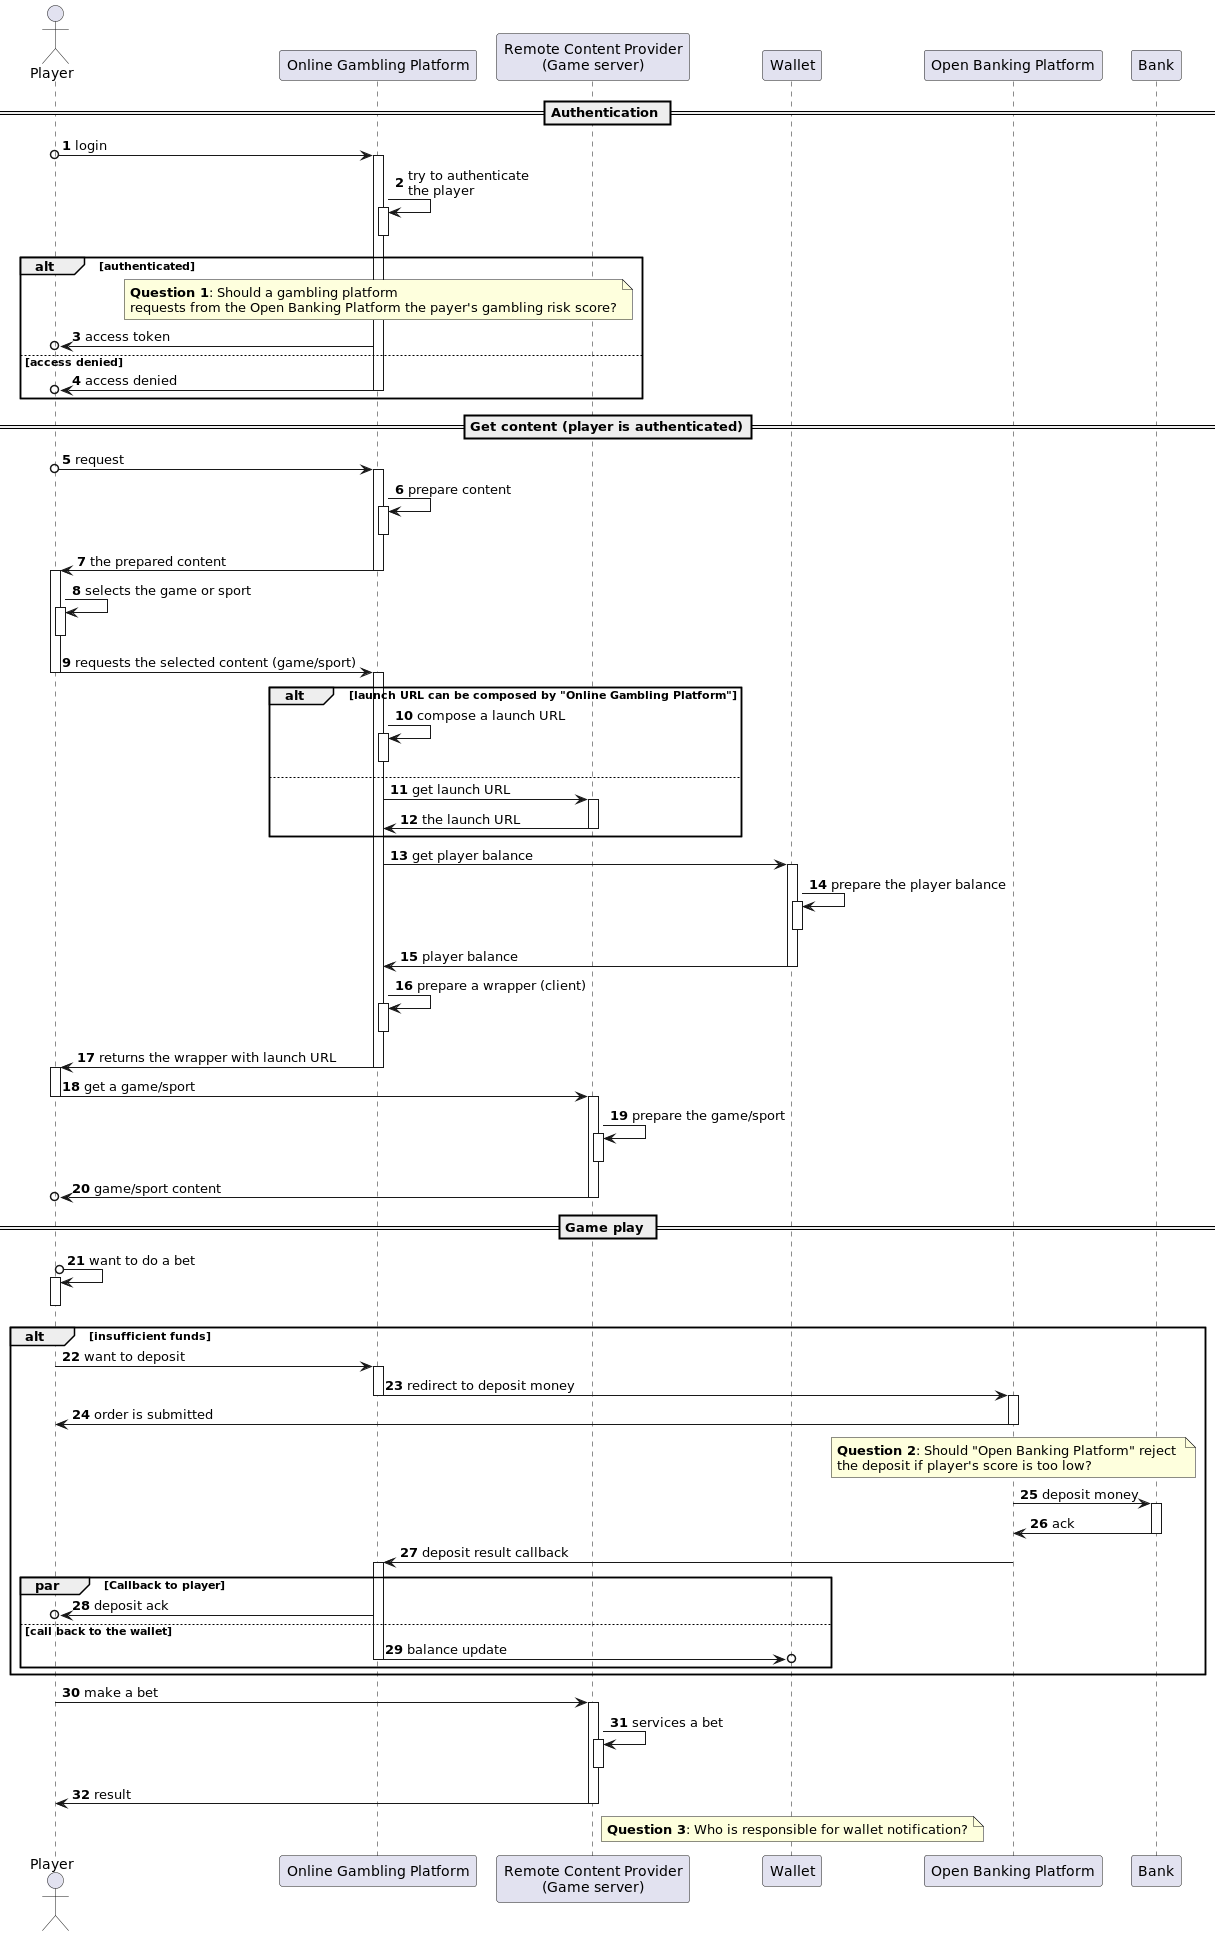

The diagram above was rendered by PlantUML. Its source (embedded in the PNG):
@startuml

autonumber

actor player as "Player"
participant ogp as "Online Gambling Platform"
participant rcp as "Remote Content Provider\n(Game server)"
participant wallet as "Wallet"
participant obp as "Open Banking Platform"
participant bank as "Bank"

== Authentication ==

player o-> ogp++: login
ogp -> ogp++--: try to authenticate\nthe player
alt authenticated
  note over ogp: <b>Question 1</b>: Should a gambling platform \nrequests from the Open Banking Platform the payer's gambling risk score?
  ogp ->o player: access token
   else  access denied
  ogp ->o player--: access denied
end

== Get content (player is authenticated)==

player o-> ogp++: request
ogp -> ogp++--: prepare content
ogp -> player--++: the prepared content
player -> player++--: selects the game or sport
player -> ogp--++: requests the selected content (game/sport)
alt launch URL can be composed by "Online Gambling Platform"
  ogp -> ogp++--: compose a launch URL
else
  ogp -> rcp++: get launch URL
  rcp -> ogp--: the launch URL
end
ogp -> wallet++: get player balance
wallet -> wallet++--: prepare the player balance
wallet -> ogp--: player balance
ogp -> ogp++-- : prepare a wrapper (client)
ogp -> player--++: returns the wrapper with launch URL
player -> rcp--++: get a game/sport
rcp -> rcp++--: prepare the game/sport
rcp ->o player-- : game/sport content

== Game play ==
player o-> player++--: want to do a bet
alt insufficient funds
  player -> ogp++: want to deposit
  ogp -> obp--++: redirect to deposit money
  obp -> player--: order is submitted
  note over obp: <b>Question 2</b>: Should "Open Banking Platform" reject \nthe deposit if player's score is too low?
  obp -> bank++: deposit money
  bank -> obp--: ack
  obp -> ogp: deposit result callback
  activate ogp

  par Callback to player
    ogp ->o player: deposit ack
  else call back to the wallet
    ogp ->o  wallet: balance update
    deactivate ogp
  end

end
player -> rcp++: make a bet
rcp -> rcp++--: services a bet
rcp -> player--: result
note over wallet: <b>Question 3</b>: Who is responsible for wallet notification?

@enduml